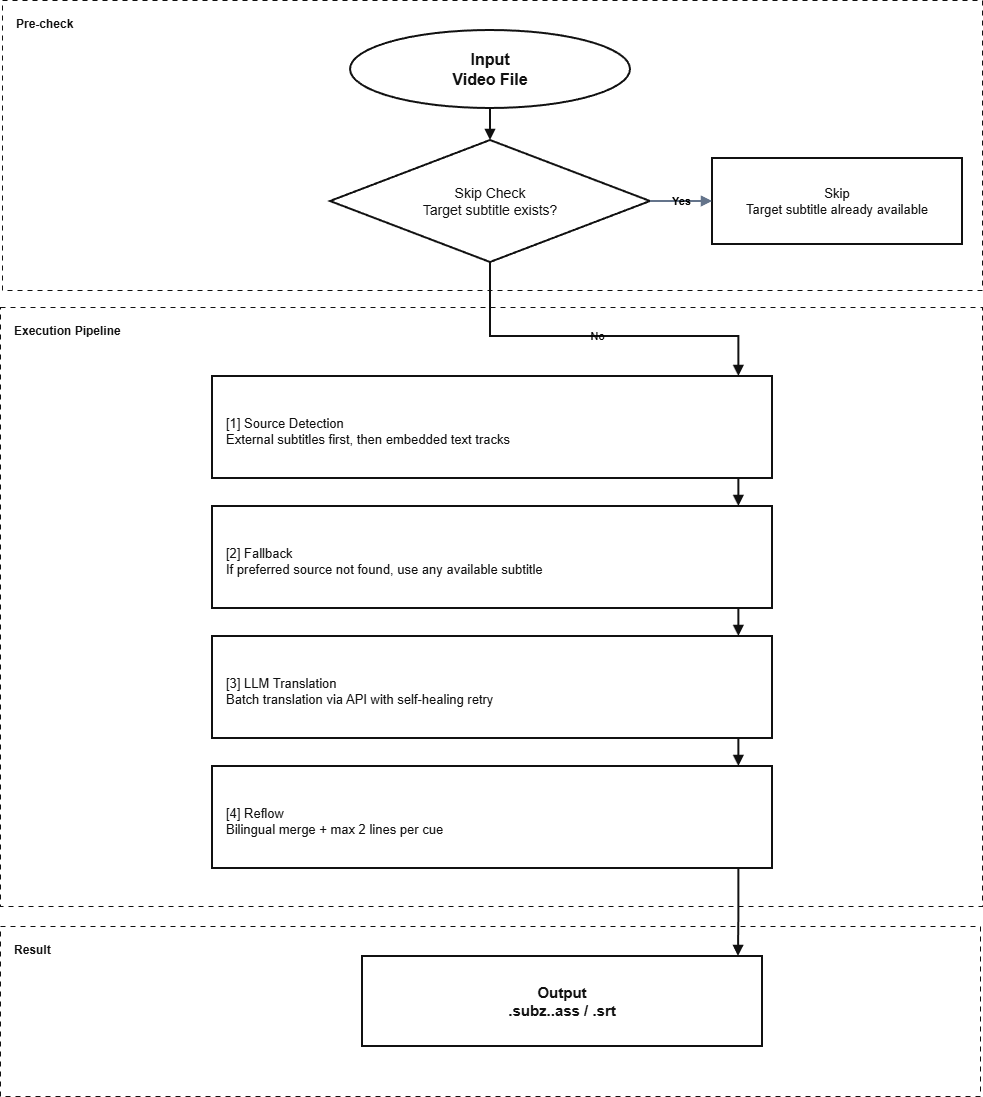

The diagram above was exported from draw.io. Its source (the exported page's mxGraphModel, read from the mxfile embedded in the PNG):
<mxGraphModel dx="2054" dy="1201" grid="1" gridSize="10" guides="1" tooltips="1" connect="1" arrows="1" fold="1" page="1" pageScale="1" pageWidth="1900" pageHeight="1300" math="0" shadow="0">
  <root>
    <mxCell id="0" />
    <mxCell id="1" parent="0" />
    <mxCell id="100" parent="1" style="rounded=0;whiteSpace=wrap;html=1;fillColor=#ffffff;strokeColor=#111111;strokeWidth=1;dashed=1;dashPattern=5 5;fontStyle=1;fontColor=#111111;align=left;verticalAlign=top;spacingTop=10;spacingLeft=12;" value="Pre-check" vertex="1">
      <mxGeometry height="290" width="980" x="290" y="34" as="geometry" />
    </mxCell>
    <mxCell id="101" parent="1" style="rounded=0;whiteSpace=wrap;html=1;fillColor=#ffffff;strokeColor=#111111;strokeWidth=1;dashed=1;dashPattern=5 5;fontStyle=1;fontColor=#111111;align=left;verticalAlign=top;spacingTop=10;spacingLeft=12;" value="Execution Pipeline" vertex="1">
      <mxGeometry height="599" width="982" x="288" y="341" as="geometry" />
    </mxCell>
    <mxCell id="102" parent="1" style="rounded=0;whiteSpace=wrap;html=1;fillColor=#ffffff;strokeColor=#111111;strokeWidth=1;dashed=1;dashPattern=5 5;fontStyle=1;fontColor=#111111;align=left;verticalAlign=top;spacingTop=10;spacingLeft=12;" value="Result" vertex="1">
      <mxGeometry height="170" width="980" x="288" y="960" as="geometry" />
    </mxCell>
    <mxCell id="2" parent="1" style="ellipse;whiteSpace=wrap;html=1;fillColor=#ffffff;strokeColor=#111111;strokeWidth=2;fontSize=16;fontStyle=1;fontColor=#111111;" value="Input&#10;Video File" vertex="1">
      <mxGeometry height="78" width="280" x="638" y="64" as="geometry" />
    </mxCell>
    <mxCell id="3" parent="1" style="rhombus;whiteSpace=wrap;html=1;fillColor=#ffffff;strokeColor=#111111;strokeWidth=2;fontSize=14;fontColor=#111111;" value="Skip Check&#10;Target subtitle exists?" vertex="1">
      <mxGeometry height="122" width="320" x="618" y="174" as="geometry" />
    </mxCell>
    <mxCell id="9" parent="1" style="rounded=0;whiteSpace=wrap;html=1;fillColor=#ffffff;strokeColor=#111111;strokeWidth=2;fontSize=13;fontColor=#111111;" value="Skip&#10;Target subtitle already available" vertex="1">
      <mxGeometry height="86" width="250" x="1000" y="192" as="geometry" />
    </mxCell>
    <mxCell id="4" parent="1" style="rounded=0;whiteSpace=wrap;html=1;fillColor=#ffffff;strokeColor=#111111;strokeWidth=2;fontSize=13;fontColor=#111111;align=left;spacingLeft=12;spacingTop=8;" value="[1] Source Detection&#10;External subtitles first, then embedded text tracks" vertex="1">
      <mxGeometry height="102" width="560" x="500" y="410" as="geometry" />
    </mxCell>
    <mxCell id="5" parent="1" style="rounded=0;whiteSpace=wrap;html=1;fillColor=#ffffff;strokeColor=#111111;strokeWidth=2;fontSize=13;fontColor=#111111;align=left;spacingLeft=12;spacingTop=8;" value="[2] Fallback&#10;If preferred source not found, use any available subtitle" vertex="1">
      <mxGeometry height="102" width="560" x="500" y="540" as="geometry" />
    </mxCell>
    <mxCell id="6" parent="1" style="rounded=0;whiteSpace=wrap;html=1;fillColor=#ffffff;strokeColor=#111111;strokeWidth=2;fontSize=13;fontColor=#111111;align=left;spacingLeft=12;spacingTop=8;" value="[3] LLM Translation&#10;Batch translation via API with self-healing retry" vertex="1">
      <mxGeometry height="102" width="560" x="500" y="670" as="geometry" />
    </mxCell>
    <mxCell id="7" parent="1" style="rounded=0;whiteSpace=wrap;html=1;fillColor=#ffffff;strokeColor=#111111;strokeWidth=2;fontSize=13;fontColor=#111111;align=left;spacingLeft=12;spacingTop=8;" value="[4] Reflow&#10;Bilingual merge + max 2 lines per cue" vertex="1">
      <mxGeometry height="102" width="560" x="500" y="800" as="geometry" />
    </mxCell>
    <mxCell id="8" parent="1" style="rounded=0;whiteSpace=wrap;html=1;fillColor=#ffffff;strokeColor=#111111;strokeWidth=2;fontSize=15;fontStyle=1;fontColor=#111111;" value="Output&#10;.subz.&lt;lang&gt;.ass / .srt" vertex="1">
      <mxGeometry height="90" width="400" x="650" y="990" as="geometry" />
    </mxCell>
    <mxCell id="20" edge="1" parent="1" source="2" style="edgeStyle=orthogonalEdgeStyle;rounded=0;orthogonalLoop=1;jettySize=auto;html=1;endArrow=block;endFill=1;strokeWidth=2;strokeColor=#111111;labelBackgroundColor=none;exitX=0.5;exitY=1;exitPerimeter=1;entryX=0.5;entryY=0;entryPerimeter=1;" target="3">
      <mxGeometry relative="1" as="geometry" />
    </mxCell>
    <mxCell id="21" edge="1" parent="1" source="3" style="edgeStyle=orthogonalEdgeStyle;rounded=0;orthogonalLoop=1;jettySize=auto;html=1;endArrow=block;endFill=1;strokeWidth=2;strokeColor=#111111;labelBackgroundColor=none;entryX=0.94;entryY=0;entryPerimeter=1;" target="4" value="No">
      <mxGeometry relative="1" as="geometry">
        <Array as="points">
          <mxPoint x="778" y="370" />
          <mxPoint x="1026" y="370" />
        </Array>
      </mxGeometry>
    </mxCell>
    <mxCell id="22" edge="1" parent="1" source="3" style="edgeStyle=orthogonalEdgeStyle;rounded=0;orthogonalLoop=1;jettySize=auto;html=1;endArrow=block;endFill=1;strokeWidth=2;strokeColor=#111111;labelBackgroundColor=none;strokeColor=#64748b;exitX=1;exitY=0.5;exitPerimeter=1;entryX=0;entryY=0.5;entryPerimeter=1;fontStyle=1;" target="9" value="Yes">
      <mxGeometry relative="1" as="geometry" />
    </mxCell>
    <mxCell id="23" edge="1" parent="1" source="4" style="edgeStyle=orthogonalEdgeStyle;rounded=0;orthogonalLoop=1;jettySize=auto;html=1;endArrow=block;endFill=1;strokeWidth=2;strokeColor=#111111;labelBackgroundColor=none;exitX=0.94;exitY=1;exitPerimeter=1;entryX=0.94;entryY=0;entryPerimeter=1;" target="5">
      <mxGeometry relative="1" as="geometry" />
    </mxCell>
    <mxCell id="24" edge="1" parent="1" source="5" style="edgeStyle=orthogonalEdgeStyle;rounded=0;orthogonalLoop=1;jettySize=auto;html=1;endArrow=block;endFill=1;strokeWidth=2;strokeColor=#111111;labelBackgroundColor=none;exitX=0.94;exitY=1;exitPerimeter=1;entryX=0.94;entryY=0;entryPerimeter=1;" target="6">
      <mxGeometry relative="1" as="geometry" />
    </mxCell>
    <mxCell id="25" edge="1" parent="1" source="6" style="edgeStyle=orthogonalEdgeStyle;rounded=0;orthogonalLoop=1;jettySize=auto;html=1;endArrow=block;endFill=1;strokeWidth=2;strokeColor=#111111;labelBackgroundColor=none;exitX=0.94;exitY=1;exitPerimeter=1;entryX=0.94;entryY=0;entryPerimeter=1;" target="7">
      <mxGeometry relative="1" as="geometry" />
    </mxCell>
    <mxCell id="26" edge="1" parent="1" source="7" style="edgeStyle=orthogonalEdgeStyle;rounded=0;orthogonalLoop=1;jettySize=auto;html=1;endArrow=block;endFill=1;strokeWidth=2;strokeColor=#111111;labelBackgroundColor=none;exitX=0.94;exitY=1;exitPerimeter=1;entryX=0.94;entryY=0;entryPerimeter=1;" target="8">
      <mxGeometry relative="1" as="geometry" />
    </mxCell>
  </root>
</mxGraphModel>